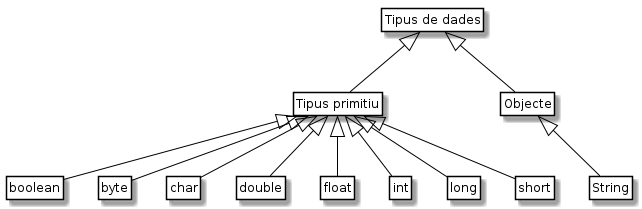

The diagram above was rendered by PlantUML. Its source (embedded in the PNG):
@startuml

hide class circle
skinparam class {
    BackgroundColor White
    BorderColor Black
    ArrowColor Black
}

class "Tipus de dades" as Tipus
class "Tipus primitiu" as Primitiu
Tipus <|-- Primitiu
Tipus <|-- Objecte
hide class circle
hide class members

Primitiu <|-- boolean
Primitiu <|-- byte
Primitiu <|-- char
Primitiu <|-- double
Primitiu <|-- float
Primitiu <|-- int
Primitiu <|-- long
Primitiu <|-- short

Objecte <|-- String

@enduml